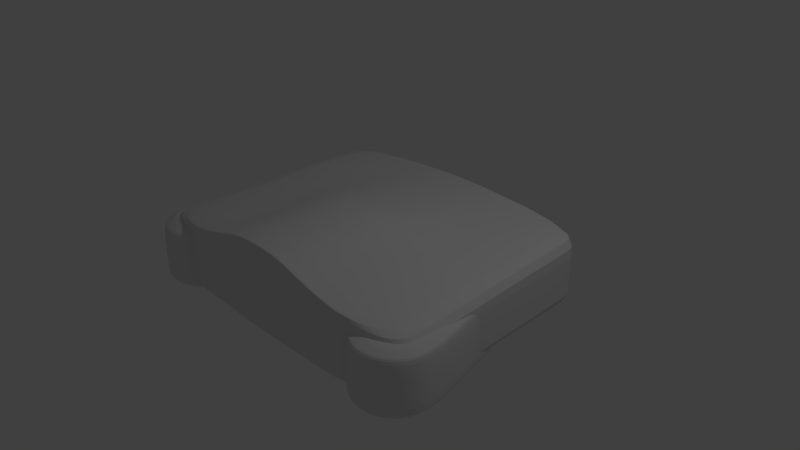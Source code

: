 # Source: Nintendo_64_console.blend  (saved by Blender 2.79.0; exported with 4.5.12 LTS)
import bpy
from mathutils import Matrix  # noqa: F401  (used for matrix-valued properties, if any)

bpy.ops.wm.read_factory_settings(use_empty=True)
scene = bpy.context.scene
scene.name = 'Scene'

# ---- collections
col_collection_1 = bpy.data.collections.new('Collection 1'); scene.collection.children.link(col_collection_1)

# ---- materials (node trees are filled in below, after node groups)
mat_material = bpy.data.materials.new('Material')
mat_material.alpha_threshold = 0.0
mat_material.use_transparent_shadow = False
mat_material.roughness = 0.5
mat_material.line_color = (0.0, 0.0, 0.0, 1.0)

# ---- material node trees

# ---- world
world_world = bpy.data.worlds.new('World'); scene.world = world_world
world_world.color = (0.05088, 0.05088, 0.05088)
world_world.use_sun_shadow = False
world_world.sun_shadow_jitter_overblur = 0.0
world_world.cycles.sampling_method = 'MANUAL'

# ---- cameras
cam_camera = bpy.data.cameras.new('Camera')
cam_camera.clip_end = 100.0
cam_camera.lens = 35.0
cam_camera.sensor_width = 32.0
cam_camera.sensor_height = 18.0
cam_camera.ortho_scale = 7.314
cam_camera.dof.focus_distance = 0.0
cam_camera.dof.aperture_fstop = 128.0

# ---- lights
light_lamp = bpy.data.lights.new('Lamp', 'POINT')
light_lamp.transmission_factor = 0.0
light_lamp.cutoff_distance = 30.0
light_lamp.energy = 100.0
light_lamp.shadow_buffer_clip_start = 1.001
light_lamp.shadow_soft_size = 0.1
light_lamp.shadow_maximum_resolution = 0.006
light_lamp.use_absolute_resolution = True

# ---- meshes
me_cube = bpy.data.meshes.new('Cube')
me_cube.from_pydata([(-2.156, -0.243, -0.3987), (-1.735, 1.668, -0.3987), (-2.156, -0.243, 0.4124), (-1.735, 1.667, 0.4763), (-1.971, 1.588, -0.3987), (-1.971, 1.587, 0.4738), (-2.041, 1.528, -0.3987), (-2.041, 1.527, 0.4718), (-2.089, 1.441, -0.3987), (-2.089, 1.441, 0.4691), (-2.118, 0.771, -0.3987), (-2.118, 0.7703, 0.4657), (-2.147, 0.00753, -0.3987), (-2.147, 0.00753, 0.4235), (-2.189, -0.7739, -0.3987), (-2.189, -0.7735, 0.3983), (-2.212, -1.111, -0.3987), (-2.212, -1.11, 0.3875), (-2.212, -1.265, -0.3987), (-2.212, -1.264, 0.3826), (-2.177, -1.414, -0.3987), (-2.177, -1.413, 0.3778), (-1.981, -1.568, -0.3987), (-1.981, -1.567, 0.3729), (-1.459, -1.649, -0.3987), (-1.459, -1.649, 0.4437), (-1.301, -1.665, -0.3987), (-1.301, -1.664, 0.4685), (-1.367, 1.708, -0.3987), (-1.367, 1.707, 0.4776), (-1.303, 1.718, -0.3987), (-1.303, 1.717, 0.4781), (-2.156, -0.243, -0.02668), (-1.735, 1.668, -0.02668), (-1.971, 1.587, -0.02668), (-2.041, 1.527, -0.02668), (-2.089, 1.441, -0.02668), (-2.118, 0.7706, -0.02668), (-2.147, 0.00753, -0.02668), (-2.189, -0.7737, -0.02668), (-2.212, -1.11, -0.02668), (-2.212, -1.264, -0.02668), (-2.177, -1.413, -0.02668), (-1.981, -1.567, -0.02668), (-1.459, -1.649, -0.02668), (-1.301, -1.665, -0.02668), (-1.367, 1.708, -0.02668), (-1.303, 1.718, -0.02668), (-0.4163, 1.668, -0.3987), (-0.795, 1.668, -0.3987), (-1.19, 1.668, -0.3987), (-0.4163, -0.243, -0.3987), (-0.795, -0.243, -0.3987), (-1.19, -0.243, -0.3987), (-0.4163, 1.667, 0.5476), (-0.795, 1.667, 0.5178), (-1.19, 1.667, 0.4987), (-0.4163, -0.243, 0.7732), (-0.795, -0.243, 0.6296), (-1.19, -0.243, 0.5373), (-1.19, 1.587, 0.4982), (-0.795, 1.587, 0.5173), (-0.4163, 1.587, 0.547), (-0.4163, 1.588, -0.3987), (-0.795, 1.588, -0.3987), (-1.19, 1.588, -0.3987), (-1.19, 1.527, 0.4978), (-0.795, 1.527, 0.5169), (-0.4163, 1.527, 0.5466), (-0.4163, 1.528, -0.3987), (-0.795, 1.528, -0.3987), (-1.19, 1.528, -0.3987), (-1.19, 1.441, 0.4972), (-0.795, 1.441, 0.5163), (-0.4163, 1.441, 0.5461), (-0.4163, 1.441, -0.3987), (-0.795, 1.441, -0.3987), (-1.19, 1.441, -0.3987), (-1.19, 0.7703, 0.4965), (-0.795, 0.7703, 0.5508), (-0.4163, 0.7703, 0.6006), (-0.4163, 0.771, -0.3987), (-0.795, 0.771, -0.3987), (-1.19, 0.771, -0.3987), (-1.19, 0.00753, 0.4943), (-0.795, 0.00753, 0.6013), (-0.4163, 0.00753, 0.6951), (-0.4163, 0.00753, -0.3987), (-0.795, 0.00753, -0.3987), (-1.19, 0.00753, -0.3987), (-0.4163, -0.7739, -0.3987), (-0.795, -0.7739, -0.3987), (-1.19, -0.7739, -0.3987), (-0.4163, -0.7735, 0.7591), (-0.795, -0.7735, 0.6154), (-1.19, -0.7735, 0.5231), (-0.4163, -1.111, -0.3987), (-0.795, -1.111, -0.3987), (-1.19, -1.111, -0.3987), (-0.4163, -1.11, 0.7483), (-0.795, -1.11, 0.6047), (-1.19, -1.11, 0.5124), (-0.4163, -1.265, -0.3987), (-0.795, -1.265, -0.3987), (-1.19, -1.265, -0.3987), (-0.4163, -1.264, 0.7434), (-0.795, -1.264, 0.5998), (-1.19, -1.264, 0.5075), (-0.4163, -1.414, -0.3987), (-0.795, -1.414, -0.3987), (-1.19, -1.414, -0.3987), (-0.4163, -1.413, 0.7386), (-0.795, -1.413, 0.595), (-1.19, -1.413, 0.5027), (-0.4163, -1.568, -0.3987), (-0.795, -1.568, -0.3987), (-1.19, -1.568, -0.3987), (-0.4163, -1.567, 0.7337), (-0.795, -1.567, 0.5901), (-1.19, -1.567, 0.4978), (-0.4163, -1.649, -0.3987), (-0.795, -1.649, -0.3987), (-1.19, -1.649, -0.3987), (-0.4163, -1.649, 0.7311), (-0.795, -1.649, 0.5875), (-1.19, -1.649, 0.4952), (-0.4163, -1.705, -0.3987), (-0.795, -1.691, -0.3987), (-1.19, -1.673, -0.3987), (-0.4163, -1.704, 0.7291), (-0.795, -1.69, 0.5854), (-1.19, -1.672, 0.4931), (-0.4163, 1.708, -0.3987), (-0.795, 1.708, -0.3987), (-1.19, 1.708, -0.3987), (-0.4163, 1.707, 0.5478), (-0.795, 1.707, 0.5181), (-1.19, 1.707, 0.499), (-0.4163, 1.725, -0.3987), (-0.795, 1.725, -0.3987), (-1.19, 1.725, -0.3987), (-0.4163, 1.724, 0.5479), (-0.795, 1.724, 0.5182), (-1.19, 1.724, 0.4991), (-0.4163, 1.725, -0.02668), (-0.795, 1.725, -0.02668), (-1.19, 1.725, -0.02668), (-0.4163, -1.705, -0.02668), (-0.795, -1.691, -0.02668), (-1.19, -1.673, -0.02668), (2.086e-07, 1.668, -0.3987), (2.384e-07, -0.243, -0.3987), (2.384e-07, 1.667, 0.5531), (-7.153e-07, -0.243, 0.8), (2.98e-07, 1.587, 0.5526), (2.384e-07, 1.588, -0.3987), (3.576e-07, 1.527, 0.5522), (1.192e-07, 1.528, -0.3987), (2.98e-07, 1.441, 0.5516), (-5.96e-08, 1.441, -0.3987), (0.0, 0.7703, 0.6061), (-5.96e-08, 0.771, -0.3987), (-3.576e-07, 0.00753, 0.7032), (-1.192e-07, 0.00753, -0.3987), (2.384e-07, -0.7739, -0.3987), (-8.941e-07, -0.7735, 0.7858), (2.384e-07, -1.111, -0.3987), (-8.941e-07, -1.11, 0.7751), (2.384e-07, -1.265, -0.3987), (-8.941e-07, -1.264, 0.7701), (2.086e-07, -1.414, -0.3987), (-8.941e-07, -1.413, 0.7654), (1.192e-07, -1.568, -0.3987), (-8.643e-07, -1.567, 0.7605), (-5.96e-08, -1.649, -0.3987), (-7.451e-07, -1.649, 0.7578), (-3.017e-07, -1.714, -0.3987), (-4.917e-07, -1.713, 0.7558), (1.788e-07, 1.708, -0.3987), (2.384e-07, 1.707, 0.5534), (2.012e-07, 1.725, -0.3987), (2.384e-07, 1.724, 0.5535), (2.235e-07, 1.725, -0.02668), (-3.874e-07, -1.713, -0.02668)], [], [(89, 53, 0, 12), (84, 13, 2, 59), (34, 5, 3, 33), (35, 7, 5, 34), (56, 3, 5, 60), (50, 65, 4, 1), (36, 9, 7, 35), (60, 5, 7, 66), (65, 71, 6, 4), (37, 11, 9, 36), (66, 7, 9, 72), (71, 77, 8, 6), (38, 13, 11, 37), (72, 9, 11, 78), (77, 83, 10, 8), (32, 2, 13, 38), (78, 11, 13, 84), (83, 89, 12, 10), (59, 2, 15, 95), (32, 0, 14, 39), (40, 16, 18, 41), (39, 14, 16, 40), (95, 15, 17, 101), (107, 19, 21, 113), (101, 17, 19, 107), (42, 20, 22, 43), (41, 18, 20, 42), (43, 22, 24, 44), (113, 21, 23, 119), (125, 25, 27, 131), (119, 23, 25, 125), (149, 131, 27, 45), (44, 24, 26, 45), (134, 28, 30, 140), (33, 3, 29, 46), (50, 1, 28, 134), (146, 140, 30, 47), (46, 29, 31, 47), (28, 46, 47, 30), (143, 146, 47, 31), (1, 33, 46, 28), (25, 44, 45, 27), (128, 149, 45, 26), (23, 43, 44, 25), (19, 41, 42, 21), (21, 42, 43, 23), (15, 39, 40, 17), (17, 40, 41, 19), (2, 32, 39, 15), (0, 32, 38, 12), (12, 38, 37, 10), (10, 37, 36, 8), (8, 36, 35, 6), (6, 35, 34, 4), (4, 34, 33, 1), (176, 183, 147, 126), (126, 147, 148, 127), (127, 148, 149, 128), (181, 182, 144, 141), (141, 144, 145, 142), (142, 145, 146, 143), (29, 137, 143, 31), (137, 136, 142, 143), (136, 135, 141, 142), (182, 180, 138, 144), (144, 138, 139, 145), (145, 139, 140, 146), (150, 48, 132, 178), (48, 49, 133, 132), (49, 50, 134, 133), (178, 132, 138, 180), (132, 133, 139, 138), (133, 134, 140, 139), (24, 122, 128, 26), (122, 121, 127, 128), (121, 120, 126, 127), (183, 177, 129, 147), (147, 129, 130, 148), (148, 130, 131, 149), (173, 117, 123, 175), (117, 118, 124, 123), (118, 119, 125, 124), (22, 116, 122, 24), (116, 115, 121, 122), (115, 114, 120, 121), (175, 123, 129, 177), (123, 124, 130, 129), (124, 125, 131, 130), (171, 111, 117, 173), (111, 112, 118, 117), (112, 113, 119, 118), (20, 110, 116, 22), (110, 109, 115, 116), (109, 108, 114, 115), (18, 104, 110, 20), (104, 103, 109, 110), (103, 102, 108, 109), (167, 99, 105, 169), (99, 100, 106, 105), (100, 101, 107, 106), (16, 98, 104, 18), (98, 97, 103, 104), (97, 96, 102, 103), (169, 105, 111, 171), (105, 106, 112, 111), (106, 107, 113, 112), (165, 93, 99, 167), (93, 94, 100, 99), (94, 95, 101, 100), (14, 92, 98, 16), (92, 91, 97, 98), (91, 90, 96, 97), (153, 57, 93, 165), (57, 58, 94, 93), (58, 59, 95, 94), (161, 163, 87, 81), (81, 87, 88, 82), (82, 88, 89, 83), (160, 80, 86, 162), (80, 79, 85, 86), (79, 78, 84, 85), (159, 161, 81, 75), (75, 81, 82, 76), (76, 82, 83, 77), (158, 74, 80, 160), (74, 73, 79, 80), (73, 72, 78, 79), (157, 159, 75, 69), (69, 75, 76, 70), (70, 76, 77, 71), (156, 68, 74, 158), (68, 67, 73, 74), (67, 66, 72, 73), (155, 157, 69, 63), (63, 69, 70, 64), (64, 70, 71, 65), (154, 62, 68, 156), (62, 61, 67, 68), (61, 60, 66, 67), (150, 155, 63, 48), (48, 63, 64, 49), (49, 64, 65, 50), (152, 54, 62, 154), (54, 55, 61, 62), (55, 56, 60, 61), (3, 56, 137, 29), (56, 55, 136, 137), (55, 54, 135, 136), (0, 53, 92, 14), (53, 52, 91, 92), (52, 51, 90, 91), (162, 86, 57, 153), (86, 85, 58, 57), (85, 84, 59, 58), (163, 151, 51, 87), (87, 51, 52, 88), (88, 52, 53, 89), (51, 151, 164, 90), (54, 152, 179, 135), (90, 164, 166, 96), (96, 166, 168, 102), (102, 168, 170, 108), (108, 170, 172, 114), (114, 172, 174, 120), (120, 174, 176, 126), (135, 179, 181, 141)])
_k = {(1, 4): 0.66667, (3, 5): 0.34902, (4, 6): 0.66667, (5, 7): 0.34902, (6, 8): 0.66667, (7, 9): 0.34902, (8, 10): 0.66667, (9, 11): 0.34902, (10, 12): 0.66667, (11, 13): 0.34902, (0, 12): 0.66667, (2, 13): 0.34902, (0, 14): 0.66667, (2, 15): 0.34902, (14, 16): 0.66667, (15, 17): 0.34902, (16, 18): 0.66667, (17, 19): 0.34902, (19, 21): 0.34902, (18, 20): 0.66667, (20, 22): 0.66667, (21, 23): 0.34902, (22, 24): 0.66667, (23, 25): 0.34902, (26, 128): 0.66667, (27, 131): 0.34902, (25, 27): 0.34902, (24, 26): 0.66667, (3, 29): 0.34902, (1, 28): 0.66667, (30, 140): 0.66667, (31, 143): 0.34902, (28, 30): 0.66667, (29, 31): 0.34902, (126, 176): 0.66667, (126, 127): 0.66667, (127, 128): 0.66667, (129, 177): 0.34902, (129, 130): 0.34902, (130, 131): 0.34902, (138, 180): 0.66667, (138, 139): 0.66667, (139, 140): 0.66667, (141, 181): 0.34902, (141, 142): 0.34902, (142, 143): 0.34902}
me_cube.attributes.new('crease_edge', 'FLOAT', 'EDGE').data.foreach_set('value', [_k.get((min(e.vertices), max(e.vertices)), 0.0) for e in me_cube.edges])
me_cube.materials.append(mat_material)
me_cube.use_remesh_preserve_volume = False
me_cube.use_remesh_preserve_attributes = False
me_cube.use_mirror_vertex_groups = False
me_cube.update()
me_cylinder_002 = bpy.data.meshes.new('Cylinder.002')
me_cylinder_002.from_pydata([(-6.009e-08, 0.8426, -1.037), (0.0, 1.0, 0.2945), (0.1644, 0.8264, -1.037), (0.1951, 0.9808, 0.2945), (0.3225, 0.7785, -1.037), (0.3827, 0.9239, 0.2945), (0.4681, 0.7006, -1.037), (0.5556, 0.8315, 0.2945), (0.5958, 0.5958, -1.037), (0.7071, 0.7071, 0.2945), (0.7006, 0.4681, -1.037), (0.8315, 0.5556, 0.2945), (0.7785, 0.3225, -1.037), (0.9239, 0.3827, 0.2945), (0.8264, 0.1644, -1.037), (0.9808, 0.1951, 0.2945), (0.8426, 5.134e-08, -1.037), (1.0, 7.55e-08, 0.2945), (0.8264, -0.1644, -1.037), (0.9808, -0.1951, 0.2945), (0.7785, -0.3225, -1.037), (0.9239, -0.3827, 0.2945), (0.7006, -0.4681, -1.037), (0.8315, -0.5556, 0.2945), (0.5958, -0.5958, -1.037), (0.7071, -0.7071, 0.2945), (0.4681, -0.7006, -1.037), (0.5556, -0.8315, 0.2945), (0.3225, -0.7785, -1.037), (0.3827, -0.9239, 0.2945), (0.1644, -0.8264, -1.037), (0.1951, -0.9808, 0.2945), (-2.775e-07, -0.8426, -1.037), (-3.258e-07, -1.0, 0.2945), (-0.1644, -0.8264, -1.037), (-0.1951, -0.9808, 0.2945), (-0.3225, -0.7785, -1.037), (-0.3827, -0.9239, 0.2945), (-0.4681, -0.7006, -1.037), (-0.5556, -0.8315, 0.2945), (-0.5958, -0.5958, -1.037), (-0.7071, -0.7071, 0.2945), (-0.7006, -0.4681, -1.037), (-0.8315, -0.5556, 0.2945), (-0.7785, -0.3225, -1.037), (-0.9239, -0.3827, 0.2945), (-0.8264, -0.1644, -1.037), (-0.9808, -0.1951, 0.2945), (-0.8426, 8.219e-07, -1.037), (-1.0, 9.656e-07, 0.2945), (-0.8264, 0.1644, -1.037), (-0.9808, 0.1951, 0.2945), (-0.7785, 0.3225, -1.037), (-0.9239, 0.3827, 0.2945), (-0.7006, 0.4681, -1.037), (-0.8315, 0.5556, 0.2945), (-0.5958, 0.5958, -1.037), (-0.7071, 0.7071, 0.2945), (-0.4681, 0.7006, -1.037), (-0.5556, 0.8315, 0.2945), (-0.3225, 0.7785, -1.037), (-0.3827, 0.9239, 0.2945), (-0.1644, 0.8264, -1.037), (-0.1951, 0.9808, 0.2945), (0.0, 1.0, -1.0), (0.1951, 0.9808, -1.0), (0.3827, 0.9239, -1.0), (0.5556, 0.8315, -1.0), (0.7071, 0.7071, -1.0), (0.8315, 0.5556, -1.0), (0.9239, 0.3827, -1.0), (0.9808, 0.1951, -1.0), (1.0, 7.55e-08, -1.0), (0.9808, -0.1951, -1.0), (0.9239, -0.3827, -1.0), (0.8315, -0.5556, -1.0), (0.7071, -0.7071, -1.0), (0.5556, -0.8315, -1.0), (0.3827, -0.9239, -1.0), (0.1951, -0.9808, -1.0), (-3.258e-07, -1.0, -1.0), (-0.1951, -0.9808, -1.0), (-0.3827, -0.9239, -1.0), (-0.5556, -0.8315, -1.0), (-0.7071, -0.7071, -1.0), (-0.8315, -0.5556, -1.0), (-0.9239, -0.3827, -1.0), (-0.9808, -0.1951, -1.0), (-1.0, 9.656e-07, -1.0), (-0.9808, 0.1951, -1.0), (-0.9239, 0.3827, -1.0), (-0.8315, 0.5556, -1.0), (-0.7071, 0.7071, -1.0), (-0.5556, 0.8315, -1.0), (-0.3827, 0.9239, -1.0), (-0.1951, 0.9808, -1.0)], [], [(64, 1, 3, 65), (65, 3, 5, 66), (66, 5, 7, 67), (67, 7, 9, 68), (68, 9, 11, 69), (69, 11, 13, 70), (70, 13, 15, 71), (71, 15, 17, 72), (72, 17, 19, 73), (73, 19, 21, 74), (74, 21, 23, 75), (75, 23, 25, 76), (76, 25, 27, 77), (77, 27, 29, 78), (78, 29, 31, 79), (79, 31, 33, 80), (80, 33, 35, 81), (81, 35, 37, 82), (82, 37, 39, 83), (83, 39, 41, 84), (84, 41, 43, 85), (85, 43, 45, 86), (86, 45, 47, 87), (87, 47, 49, 88), (88, 49, 51, 89), (89, 51, 53, 90), (90, 53, 55, 91), (91, 55, 57, 92), (92, 57, 59, 93), (93, 59, 61, 94), (3, 1, 63, 61, 59, 57, 55, 53, 51, 49, 47, 45, 43, 41, 39, 37, 35, 33, 31, 29, 27, 25, 23, 21, 19, 17, 15, 13, 11, 9, 7, 5), (94, 61, 63, 95), (95, 63, 1, 64), (0, 2, 4, 6, 8, 10, 12, 14, 16, 18, 20, 22, 24, 26, 28, 30, 32, 34, 36, 38, 40, 42, 44, 46, 48, 50, 52, 54, 56, 58, 60, 62), (2, 0, 64, 65), (4, 2, 65, 66), (6, 4, 66, 67), (8, 6, 67, 68), (10, 8, 68, 69), (12, 10, 69, 70), (14, 12, 70, 71), (16, 14, 71, 72), (18, 16, 72, 73), (20, 18, 73, 74), (22, 20, 74, 75), (24, 22, 75, 76), (26, 24, 76, 77), (28, 26, 77, 78), (30, 28, 78, 79), (32, 30, 79, 80), (34, 32, 80, 81), (36, 34, 81, 82), (38, 36, 82, 83), (40, 38, 83, 84), (42, 40, 84, 85), (44, 42, 85, 86), (46, 44, 86, 87), (48, 46, 87, 88), (50, 48, 88, 89), (52, 50, 89, 90), (54, 52, 90, 91), (56, 54, 91, 92), (58, 56, 92, 93), (60, 58, 93, 94), (62, 60, 94, 95), (0, 62, 95, 64)])
me_cylinder_002.polygons.foreach_set('use_smooth', [1, 1, 1, 1, 1, 1, 1, 1, 1, 1, 1, 1, 1, 1, 1, 1, 1, 1, 1, 1, 1, 1, 1, 1, 1, 1, 1, 1, 1, 1, 0, 1, 1, 0, 0, 0, 0, 0, 0, 0, 0, 0, 0, 0, 0, 0, 0, 0, 0, 0, 0, 0, 0, 0, 0, 0, 0, 0, 0, 0, 0, 0, 0, 0, 0, 0])
_k = {(64, 65): 0.25882, (65, 66): 0.25882, (66, 67): 0.25882, (67, 68): 0.25882, (68, 69): 0.25882, (69, 70): 0.25882, (70, 71): 0.25882, (71, 72): 0.25882, (72, 73): 0.25882, (73, 74): 0.25882, (74, 75): 0.25882, (75, 76): 0.25882, (76, 77): 0.25882, (77, 78): 0.25882, (78, 79): 0.25882, (79, 80): 0.25882, (80, 81): 0.25882, (81, 82): 0.25882, (82, 83): 0.25882, (83, 84): 0.25882, (84, 85): 0.25882, (85, 86): 0.25882, (86, 87): 0.25882, (87, 88): 0.25882, (88, 89): 0.25882, (89, 90): 0.25882, (90, 91): 0.25882, (91, 92): 0.25882, (92, 93): 0.25882, (93, 94): 0.25882, (94, 95): 0.25882, (64, 95): 0.25882, (0, 2): 1.0, (2, 4): 1.0, (4, 6): 1.0, (6, 8): 1.0, (8, 10): 1.0, (10, 12): 1.0, (12, 14): 1.0, (14, 16): 1.0, (16, 18): 1.0, (18, 20): 1.0, (20, 22): 1.0, (22, 24): 1.0, (24, 26): 1.0, (26, 28): 1.0, (28, 30): 1.0, (30, 32): 1.0, (32, 34): 1.0, (34, 36): 1.0, (36, 38): 1.0, (38, 40): 1.0, (40, 42): 1.0, (42, 44): 1.0, (44, 46): 1.0, (46, 48): 1.0, (48, 50): 1.0, (50, 52): 1.0, (52, 54): 1.0, (54, 56): 1.0, (56, 58): 1.0, (58, 60): 1.0, (60, 62): 1.0, (0, 62): 1.0}
me_cylinder_002.attributes.new('crease_edge', 'FLOAT', 'EDGE').data.foreach_set('value', [_k.get((min(e.vertices), max(e.vertices)), 0.0) for e in me_cylinder_002.edges])
me_cylinder_002.use_remesh_preserve_volume = False
me_cylinder_002.use_remesh_preserve_attributes = False
me_cylinder_002.use_mirror_vertex_groups = False
me_cylinder_002.update()
me_cylinder_001 = bpy.data.meshes.new('Cylinder.001')
me_cylinder_001.from_pydata([(-1.5e-08, 0.9607, -1.0), (0.0, 1.0, 0.2945), (0.1874, 0.9422, -1.0), (0.1951, 0.9808, 0.2945), (0.3676, 0.8876, -1.0), (0.3827, 0.9239, 0.2945), (0.5337, 0.7988, -1.0), (0.5556, 0.8315, 0.2945), (0.6793, 0.6793, -1.0), (0.7071, 0.7071, 0.2945), (0.7988, 0.5337, -1.0), (0.8315, 0.5556, 0.2945), (0.8876, 0.3676, -1.0), (0.9239, 0.3827, 0.2945), (0.9422, 0.1874, -1.0), (0.9808, 0.1951, 0.2945), (0.9607, 6.947e-08, -1.0), (1.0, 7.55e-08, 0.2945), (0.9422, -0.1874, -1.0), (0.9808, -0.1951, 0.2945), (0.8876, -0.3676, -1.0), (0.9239, -0.3827, 0.2945), (0.7988, -0.5337, -1.0), (0.8315, -0.5556, 0.2945), (0.6793, -0.6793, -1.0), (0.7071, -0.7071, 0.2945), (0.5337, -0.7988, -1.0), (0.5556, -0.8315, 0.2945), (0.3676, -0.8876, -1.0), (0.3827, -0.9239, 0.2945), (0.1874, -0.9422, -1.0), (0.1951, -0.9808, 0.2945), (-3.138e-07, -0.9607, -1.0), (-3.258e-07, -1.0, 0.2945), (-0.1874, -0.9422, -1.0), (-0.1951, -0.9808, 0.2945), (-0.3676, -0.8876, -1.0), (-0.3827, -0.9239, 0.2945), (-0.5337, -0.7988, -1.0), (-0.5556, -0.8315, 0.2945), (-0.6793, -0.6793, -1.0), (-0.7071, -0.7071, 0.2945), (-0.7988, -0.5337, -1.0), (-0.8315, -0.5556, 0.2945), (-0.8876, -0.3676, -1.0), (-0.9239, -0.3827, 0.2945), (-0.9422, -0.1874, -1.0), (-0.9808, -0.1951, 0.2945), (-0.9607, 9.297e-07, -1.0), (-1.0, 9.656e-07, 0.2945), (-0.9422, 0.1874, -1.0), (-0.9808, 0.1951, 0.2945), (-0.8876, 0.3676, -1.0), (-0.9239, 0.3827, 0.2945), (-0.7988, 0.5337, -1.0), (-0.8315, 0.5556, 0.2945), (-0.6793, 0.6793, -1.0), (-0.7071, 0.7071, 0.2945), (-0.5337, 0.7988, -1.0), (-0.5556, 0.8315, 0.2945), (-0.3676, 0.8876, -1.0), (-0.3827, 0.9239, 0.2945), (-0.1874, 0.9422, -1.0), (-0.1951, 0.9808, 0.2945), (0.0, 1.0, -1.0), (0.1951, 0.9808, -1.0), (0.3827, 0.9239, -1.0), (0.5556, 0.8315, -1.0), (0.7071, 0.7071, -1.0), (0.8315, 0.5556, -1.0), (0.9239, 0.3827, -1.0), (0.9808, 0.1951, -1.0), (1.0, 7.55e-08, -1.0), (0.9808, -0.1951, -1.0), (0.9239, -0.3827, -1.0), (0.8315, -0.5556, -1.0), (0.7071, -0.7071, -1.0), (0.5556, -0.8315, -1.0), (0.3827, -0.9239, -1.0), (0.1951, -0.9808, -1.0), (-3.258e-07, -1.0, -1.0), (-0.1951, -0.9808, -1.0), (-0.3827, -0.9239, -1.0), (-0.5556, -0.8315, -1.0), (-0.7071, -0.7071, -1.0), (-0.8315, -0.5556, -1.0), (-0.9239, -0.3827, -1.0), (-0.9808, -0.1951, -1.0), (-1.0, 9.656e-07, -1.0), (-0.9808, 0.1951, -1.0), (-0.9239, 0.3827, -1.0), (-0.8315, 0.5556, -1.0), (-0.7071, 0.7071, -1.0), (-0.5556, 0.8315, -1.0), (-0.3827, 0.9239, -1.0), (-0.1951, 0.9808, -1.0)], [], [(64, 1, 3, 65), (65, 3, 5, 66), (66, 5, 7, 67), (67, 7, 9, 68), (68, 9, 11, 69), (69, 11, 13, 70), (70, 13, 15, 71), (71, 15, 17, 72), (72, 17, 19, 73), (73, 19, 21, 74), (74, 21, 23, 75), (75, 23, 25, 76), (76, 25, 27, 77), (77, 27, 29, 78), (78, 29, 31, 79), (79, 31, 33, 80), (80, 33, 35, 81), (81, 35, 37, 82), (82, 37, 39, 83), (83, 39, 41, 84), (84, 41, 43, 85), (85, 43, 45, 86), (86, 45, 47, 87), (87, 47, 49, 88), (88, 49, 51, 89), (89, 51, 53, 90), (90, 53, 55, 91), (91, 55, 57, 92), (92, 57, 59, 93), (93, 59, 61, 94), (3, 1, 63, 61, 59, 57, 55, 53, 51, 49, 47, 45, 43, 41, 39, 37, 35, 33, 31, 29, 27, 25, 23, 21, 19, 17, 15, 13, 11, 9, 7, 5), (94, 61, 63, 95), (95, 63, 1, 64), (0, 2, 4, 6, 8, 10, 12, 14, 16, 18, 20, 22, 24, 26, 28, 30, 32, 34, 36, 38, 40, 42, 44, 46, 48, 50, 52, 54, 56, 58, 60, 62), (2, 0, 64, 65), (4, 2, 65, 66), (6, 4, 66, 67), (8, 6, 67, 68), (10, 8, 68, 69), (12, 10, 69, 70), (14, 12, 70, 71), (16, 14, 71, 72), (18, 16, 72, 73), (20, 18, 73, 74), (22, 20, 74, 75), (24, 22, 75, 76), (26, 24, 76, 77), (28, 26, 77, 78), (30, 28, 78, 79), (32, 30, 79, 80), (34, 32, 80, 81), (36, 34, 81, 82), (38, 36, 82, 83), (40, 38, 83, 84), (42, 40, 84, 85), (44, 42, 85, 86), (46, 44, 86, 87), (48, 46, 87, 88), (50, 48, 88, 89), (52, 50, 89, 90), (54, 52, 90, 91), (56, 54, 91, 92), (58, 56, 92, 93), (60, 58, 93, 94), (62, 60, 94, 95), (0, 62, 95, 64)])
me_cylinder_001.polygons.foreach_set('use_smooth', [1, 1, 1, 1, 1, 1, 1, 1, 1, 1, 1, 1, 1, 1, 1, 1, 1, 1, 1, 1, 1, 1, 1, 1, 1, 1, 1, 1, 1, 1, 0, 1, 1, 0, 0, 0, 0, 0, 0, 0, 0, 0, 0, 0, 0, 0, 0, 0, 0, 0, 0, 0, 0, 0, 0, 0, 0, 0, 0, 0, 0, 0, 0, 0, 0, 0])
_k = {(0, 2): 1.0, (2, 4): 1.0, (4, 6): 1.0, (6, 8): 1.0, (8, 10): 1.0, (10, 12): 1.0, (12, 14): 1.0, (14, 16): 1.0, (16, 18): 1.0, (18, 20): 1.0, (20, 22): 1.0, (22, 24): 1.0, (24, 26): 1.0, (26, 28): 1.0, (28, 30): 1.0, (30, 32): 1.0, (32, 34): 1.0, (34, 36): 1.0, (36, 38): 1.0, (38, 40): 1.0, (40, 42): 1.0, (42, 44): 1.0, (44, 46): 1.0, (46, 48): 1.0, (48, 50): 1.0, (50, 52): 1.0, (52, 54): 1.0, (54, 56): 1.0, (56, 58): 1.0, (58, 60): 1.0, (60, 62): 1.0, (0, 62): 1.0}
me_cylinder_001.attributes.new('crease_edge', 'FLOAT', 'EDGE').data.foreach_set('value', [_k.get((min(e.vertices), max(e.vertices)), 0.0) for e in me_cylinder_001.edges])
me_cylinder_001.use_remesh_preserve_volume = False
me_cylinder_001.use_remesh_preserve_attributes = False
me_cylinder_001.use_mirror_vertex_groups = False
me_cylinder_001.update()
me_cylinder = bpy.data.meshes.new('Cylinder')
me_cylinder.from_pydata([(0.7569, -0.5437, -0.9011), (0.4447, -0.4235, 0.6006), (0.6608, -0.6608, -0.9011), (0.4159, -0.4586, 0.6006), (0.5192, -0.777, -0.9011), (0.316, -0.5406, 0.6006), (0.3576, -0.8634, -0.9011), (0.2021, -0.6015, 0.6006), (0.1823, -0.9166, -0.9011), (0.07844, -0.639, 0.6006), (-3.057e-07, -0.9345, -0.9011), (-0.05013, -0.6517, 0.6006), (-0.1823, -0.9166, -0.9011), (-0.1787, -0.639, 0.6006), (-0.3576, -0.8634, -0.9011), (-0.3023, -0.6015, 0.6006), (-0.5192, -0.777, -0.9011), (-0.4163, -0.5406, 0.6006), (-0.6608, -0.6608, -0.9011), (-0.5161, -0.4586, 0.6006), (-0.777, -0.5192, -0.9011), (-0.5981, -0.3588, 0.6006), (-0.8634, -0.3576, -0.9011), (-0.659, -0.2448, 0.6006), (-0.9166, -0.1823, -0.9011), (-0.6965, -0.1212, 0.6006), (-0.9346, 0.001169, -0.9011), (-0.7095, 0.01051, 0.6006), (-0.3043, 1.54, 0.6006), (-0.4586, 2.441, -0.9011), (-0.5267, 1.883, -0.9011), (-0.3816, 1.523, 0.6006), (-0.513, 1.108, 0.6006), (-0.6946, 1.353, -0.9011), (-0.8395, 0.6812, -0.9011), (-0.6328, 0.5522, 0.6006), (-0.6963, 0.2202, 0.6006), (-0.9177, 0.273, -0.9011), (-0.4071, 2.443, -0.9011), (-0.2045, 1.493, 0.6006), (0.7071, -0.7071, 0.4411), (0.8315, -0.5556, 0.4411), (0.5556, -0.8315, 0.4411), (0.3827, -0.9239, 0.4411), (0.1951, -0.9808, 0.4411), (-3.258e-07, -1.0, 0.4411), (-0.1951, -0.9808, 0.4411), (-0.3827, -0.9239, 0.4411), (-0.5556, -0.8315, 0.4411), (-0.7071, -0.7071, 0.4411), (-0.8315, -0.5556, 0.4411), (-0.9239, -0.3827, 0.4411), (-0.9808, -0.1951, 0.4411), (-1.0, 9.656e-07, 0.4411), (-0.5911, 1.894, 0.4411), (-0.5164, 2.505, 0.4411), (-0.7583, 1.367, 0.4411), (-0.9033, 0.6942, 0.4411), (-0.9824, 0.2812, 0.4411), (-0.3629, 2.509, 0.4411), (0.8315, -0.5556, -0.9011), (0.7071, -0.7071, -0.9011), (0.5556, -0.8315, -0.9011), (0.3827, -0.9239, -0.9011), (0.1951, -0.9808, -0.9011), (-3.258e-07, -1.0, -0.9011), (-0.1951, -0.9808, -0.9011), (-0.3827, -0.9239, -0.9011), (-0.5556, -0.8315, -0.9011), (-0.7071, -0.7071, -0.9011), (-0.8315, -0.5556, -0.9011), (-0.9239, -0.3827, -0.9011), (-0.9808, -0.1951, -0.9011), (-1.0, 9.656e-07, -0.9011), (-0.5164, 2.505, -0.9011), (-0.5911, 1.894, -0.9011), (-0.7583, 1.367, -0.9011), (-0.9033, 0.6942, -0.9011), (-0.9824, 0.2812, -0.9011), (-0.3629, 2.509, -0.9011), (0.6367, -0.6367, 0.5036), (0.718, -0.5375, 0.5036), (0.5002, -0.7486, 0.5036), (0.3446, -0.8319, 0.5036), (0.1757, -0.8831, 0.5036), (-2.953e-07, -0.9004, 0.5036), (-0.1757, -0.8831, 0.5036), (-0.3446, -0.8319, 0.5036), (-0.5002, -0.7486, 0.5036), (-0.6367, -0.6367, 0.5036), (-0.7486, -0.5002, 0.5036), (-0.8319, -0.3446, 0.5036), (-0.8831, -0.1757, 0.5036), (-0.9006, 0.001779, 0.5036), (-0.4932, 1.878, 0.5036), (-0.4284, 2.407, 0.5036), (-0.6614, 1.346, 0.5036), (-0.8062, 0.6745, 0.5036), (-0.8839, 0.2687, 0.5036), (-0.4301, 2.408, 0.5036), (0.4526, -0.4953, 0.5798), (0.5028, -0.4341, 0.5798), (0.3449, -0.5838, 0.5798), (0.2219, -0.6495, 0.5798), (0.08857, -0.6899, 0.5798), (-0.05013, -0.7036, 0.5798), (-0.1888, -0.6899, 0.5798), (-0.3222, -0.6495, 0.5798), (-0.4451, -0.5838, 0.5798), (-0.5528, -0.4953, 0.5798), (-0.6413, -0.3876, 0.5798), (-0.707, -0.2647, 0.5798), (-0.7474, -0.1313, 0.5798), (-0.7613, 0.00958, 0.5798), (-0.4219, 1.567, 0.5798), (-0.2983, 1.595, 0.5798), (-0.563, 1.121, 0.5798), (-0.6834, 0.5625, 0.5798), (-0.7477, 0.2267, 0.5798), (-0.1626, 1.53, 0.5798)], [], [(0, 2, 4, 6, 8, 10, 12, 14, 16, 18, 20, 22, 24, 26, 37, 34, 33, 30, 29, 38), (3, 1, 39, 28, 31, 32, 35, 36, 27, 25, 23, 21, 19, 17, 15, 13, 11, 9, 7, 5), (60, 41, 40, 61), (61, 40, 42, 62), (62, 42, 43, 63), (63, 43, 44, 64), (64, 44, 45, 65), (65, 45, 46, 66), (66, 46, 47, 67), (67, 47, 48, 68), (68, 48, 49, 69), (69, 49, 50, 70), (70, 50, 51, 71), (71, 51, 52, 72), (72, 52, 53, 73), (75, 54, 55, 74), (76, 56, 54, 75), (77, 57, 56, 76), (78, 58, 57, 77), (73, 53, 58, 78), (60, 79, 59, 41), (74, 55, 59, 79), (81, 80, 40, 41), (80, 82, 42, 40), (82, 83, 43, 42), (83, 84, 44, 43), (84, 85, 45, 44), (85, 86, 46, 45), (86, 87, 47, 46), (87, 88, 48, 47), (88, 89, 49, 48), (89, 90, 50, 49), (90, 91, 51, 50), (91, 92, 52, 51), (92, 93, 53, 52), (94, 95, 55, 54), (96, 94, 54, 56), (97, 96, 56, 57), (98, 97, 57, 58), (93, 98, 58, 53), (99, 81, 41, 59), (95, 99, 59, 55), (2, 0, 60, 61), (4, 2, 61, 62), (6, 4, 62, 63), (8, 6, 63, 64), (10, 8, 64, 65), (12, 10, 65, 66), (14, 12, 66, 67), (16, 14, 67, 68), (18, 16, 68, 69), (20, 18, 69, 70), (22, 20, 70, 71), (24, 22, 71, 72), (26, 24, 72, 73), (29, 30, 75, 74), (30, 33, 76, 75), (33, 34, 77, 76), (34, 37, 78, 77), (37, 26, 73, 78), (38, 29, 74, 79), (0, 38, 79, 60), (101, 100, 80, 81), (100, 102, 82, 80), (102, 103, 83, 82), (103, 104, 84, 83), (104, 105, 85, 84), (105, 106, 86, 85), (106, 107, 87, 86), (107, 108, 88, 87), (108, 109, 89, 88), (109, 110, 90, 89), (110, 111, 91, 90), (111, 112, 92, 91), (112, 113, 93, 92), (114, 115, 95, 94), (116, 114, 94, 96), (117, 116, 96, 97), (118, 117, 97, 98), (113, 118, 98, 93), (119, 101, 81, 99), (115, 119, 99, 95), (1, 3, 100, 101), (3, 5, 102, 100), (5, 7, 103, 102), (7, 9, 104, 103), (9, 11, 105, 104), (11, 13, 106, 105), (13, 15, 107, 106), (15, 17, 108, 107), (17, 19, 109, 108), (19, 21, 110, 109), (21, 23, 111, 110), (23, 25, 112, 111), (25, 27, 113, 112), (31, 28, 115, 114), (32, 31, 114, 116), (35, 32, 116, 117), (36, 35, 117, 118), (27, 36, 118, 113), (39, 1, 101, 119), (28, 39, 119, 115)])
me_cylinder.use_remesh_preserve_volume = False
me_cylinder.use_remesh_preserve_attributes = False
me_cylinder.use_mirror_vertex_groups = False
me_cylinder.update()

# ---- objects
ob_cube = bpy.data.objects.new('Cube', me_cube)
ob_cylinder_002 = bpy.data.objects.new('Cylinder.002', me_cylinder_002)
ob_cylinder_001 = bpy.data.objects.new('Cylinder.001', me_cylinder_001)
ob_cylinder = bpy.data.objects.new('Cylinder', me_cylinder)
ob_lamp = bpy.data.objects.new('Lamp', light_lamp)
ob_camera = bpy.data.objects.new('Camera', cam_camera)

# ---- transforms, parenting, visibility, modifiers, constraints
ob_cube.location = (0.0, 0.0, 0.0)
ob_cube.lock_rotations_4d = False
ob_cube.empty_display_type = 'ARROWS'
ob_cube.lineart.crease_threshold = 0.0
_m = ob_cube.modifiers.new('Mirror', 'MIRROR')
_m = ob_cube.modifiers.new('Subsurf', 'SUBSURF')
_m.uv_smooth = 'PRESERVE_CORNERS'
_m.quality = 2
_m.levels = 5
_m.show_only_control_edges = False
ob_cylinder_002.location = (-1.509, 1.036, -0.2115)
ob_cylinder_002.scale = (0.278, 0.278, 0.278)
ob_cylinder_002.lineart.crease_threshold = 0.0
_m = ob_cylinder_002.modifiers.new('Mirror', 'MIRROR')
_m.mirror_object = ob_cube
_m = ob_cylinder_002.modifiers.new('Subsurf', 'SUBSURF')
_m.uv_smooth = 'PRESERVE_CORNERS'
_m.quality = 2
_m.levels = 2
_m.show_only_control_edges = False
ob_cylinder_001.location = (-1.852, -1.291, -0.0143)
ob_cylinder_001.scale = (0.4735, 0.4735, 0.4735)
ob_cylinder_001.lineart.crease_threshold = 0.0
_m = ob_cylinder_001.modifiers.new('Mirror', 'MIRROR')
_m.mirror_object = ob_cube
_m = ob_cylinder_001.modifiers.new('Subsurf', 'SUBSURF')
_m.uv_smooth = 'PRESERVE_CORNERS'
_m.quality = 2
_m.levels = 2
_m.show_only_control_edges = False
ob_cylinder.location = (-1.843, -1.275, 0.0)
ob_cylinder.scale = (0.528, 0.528, 0.528)
ob_cylinder.lineart.crease_threshold = 0.0
_m = ob_cylinder.modifiers.new('Mirror', 'MIRROR')
_m.mirror_object = ob_cube
_m = ob_cylinder.modifiers.new('Subsurf', 'SUBSURF')
_m.uv_smooth = 'PRESERVE_CORNERS'
_m.quality = 2
_m.levels = 5
_m.show_only_control_edges = False
ob_lamp.location = (4.076, 1.005, 5.904)
ob_lamp.rotation_euler = (0.6503, 0.05522, 1.866)
ob_lamp.lock_rotations_4d = False
ob_lamp.empty_display_type = 'ARROWS'
ob_lamp.color = (0.0, 0.0, 0.0, 0.0)
ob_lamp.lineart.crease_threshold = 0.0
ob_camera.location = (7.481, -6.508, 5.344)
ob_camera.rotation_euler = (1.109, 0.0, 0.8149)
ob_camera.lock_rotations_4d = False
ob_camera.empty_display_type = 'ARROWS'
ob_camera.color = (0.0, 0.0, 0.0, 0.0)
ob_camera.display_type = 'WIRE'
ob_camera.lineart.crease_threshold = 0.0

# ---- collection membership
col_collection_1.objects.link(ob_cube)
col_collection_1.objects.link(ob_cylinder_002)
col_collection_1.objects.link(ob_cylinder_001)
col_collection_1.objects.link(ob_cylinder)
col_collection_1.objects.link(ob_lamp)
col_collection_1.objects.link(ob_camera)

# ---- scene / render settings (as saved in the file)
scene.camera = ob_camera
scene.frame_start = 1; scene.frame_end = 250; scene.frame_set(1)
scene.render.engine = 'BLENDER_EEVEE_NEXT'
scene.render.resolution_percentage = 50
scene.render.dither_intensity = 0.0
scene.cycles.use_denoising = False
scene.cycles.samples = 128
scene.cycles.sampling_pattern = 'TABULATED_SOBOL'
scene.cycles.use_adaptive_sampling = False
scene.cycles.use_light_tree = False
scene.cycles.blur_glossy = 0.0
scene.cycles.sample_clamp_indirect = 0.0
scene.view_settings.view_transform = 'Standard'
bpy.context.view_layer.update()
